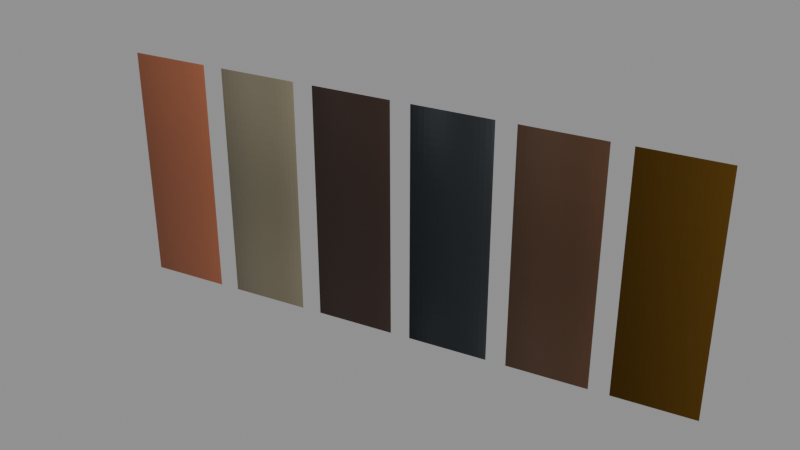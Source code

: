 # Source: swatches.blend  (saved by Blender 5.2.44; exported with 4.5.12 LTS)
import bpy
from mathutils import Matrix  # noqa: F401  (used for matrix-valued properties, if any)

bpy.ops.wm.read_factory_settings(use_empty=True)
scene = bpy.context.scene
scene.name = 'Scene'

# ---- images (referenced by path relative to the original .blend; pixels are not part of the script)
import os
ASSET_DIR = os.environ.get("B2B_ASSET_DIR", "")  # directory of the original .blend (textures are referenced by path, not embedded)
HERE = os.path.dirname(os.path.abspath(__file__))  # packed textures are extracted next to this script under _unpacked/

def load_image(name, relpath, width, height, colorspace="sRGB"):
    """Load a texture the original file referenced (path relative to the .blend, or extracted next to this script)."""
    p = next((c for c in (os.path.join(HERE, relpath), os.path.join(ASSET_DIR, relpath)) if relpath and os.path.exists(c)), "")
    if p:
        img = bpy.data.images.load(p, check_existing=True)
        img.name = name
    else:  # same state as the original file: an image datablock whose file is absent (Cycles renders it pink)
        img = bpy.data.images.new(name, width, height)
        img.source = "FILE"
        img.filepath = "//" + (relpath or name)
    img.colorspace_settings.name = colorspace
    return img
img_swatches_base = load_image('swatches-base', '_unpacked/swatches-base.208a07c5.png', 96, 32, 'sRGB')
img_swatches_normal = load_image('swatches-normal', '_unpacked/swatches-normal.e6a72972.png', 96, 32, 'Non-Color')
img_swatches_orm = load_image('swatches-orm', '_unpacked/swatches-orm.31df79e4.png', 96, 32, 'Non-Color')

# ---- materials (node trees are filled in below, after node groups)
mat_skin = bpy.data.materials.new('skin')
mat_cloth = bpy.data.materials.new('cloth')
mat_leather = bpy.data.materials.new('leather')
mat_mail = bpy.data.materials.new('mail')
mat_wood = bpy.data.materials.new('wood')
mat_metal = bpy.data.materials.new('metal')

# ---- node groups
ng_gltf_material_output = bpy.data.node_groups.new('glTF Material Output', 'ShaderNodeTree')
_s = ng_gltf_material_output.interface.new_socket(name='Occlusion', in_out='INPUT', socket_type='NodeSocketFloat')
_N = ng_gltf_material_output.nodes; _L = ng_gltf_material_output.links

# ---- material node trees
mat_skin.use_nodes = True; mat_skin.node_tree.nodes.clear()
_N = mat_skin.node_tree.nodes; _L = mat_skin.node_tree.links
n0 = _N.new('ShaderNodeBsdfPrincipled'); n0.name = 'Principled BSDF'; n0.location = (-200, 100)
n0.inputs[10].default_value = 0.005
n1 = _N.new('ShaderNodeOutputMaterial'); n1.name = 'Material Output'; n1.location = (200, 100)
n2 = _N.new('ShaderNodeTexImage'); n2.name = 'Image Texture'; n2.location = (0, 0)
n2.image = img_swatches_base
n2.interpolation = 'Closest'
n3 = _N.new('ShaderNodeTexImage'); n3.name = 'Image Texture.001'; n3.location = (0, 0)
n3.image = img_swatches_normal
n3.interpolation = 'Closest'
n4 = _N.new('ShaderNodeTexImage'); n4.name = 'Image Texture.002'; n4.location = (0, 0)
n4.image = img_swatches_orm
n4.interpolation = 'Closest'
n5 = _N.new('ShaderNodeNormalMap'); n5.name = 'Normal Map'; n5.location = (0, 0)
n5.width = 160
n5.inputs[0].default_value = 0.25
n6 = _N.new('ShaderNodeSeparateColor'); n6.name = 'Separate Color'; n6.location = (0, 0)
n7 = _N.new('ShaderNodeMath'); n7.name = 'Math'; n7.location = (0, 0)
n7.operation = 'MULTIPLY'
n7.inputs[1].default_value = 0.65
n8 = _N.new('ShaderNodeMath'); n8.name = 'Math.001'; n8.location = (0, 0)
n8.operation = 'MULTIPLY'
n8.inputs[1].default_value = 0.0
n9 = _N.new('ShaderNodeGroup'); n9.name = 'Group'; n9.location = (0, 0)
n9.node_tree = ng_gltf_material_output
_L.new(n0.outputs[0], n1.inputs[0])
_L.new(n2.outputs[0], n0.inputs[0])
_L.new(n3.outputs[0], n5.inputs[1])
_L.new(n5.outputs[0], n0.inputs[5])
_L.new(n4.outputs[0], n6.inputs[0])
_L.new(n6.outputs[1], n7.inputs[0])
_L.new(n7.outputs[0], n0.inputs[2])
_L.new(n6.outputs[2], n8.inputs[0])
_L.new(n8.outputs[0], n0.inputs[1])
_L.new(n6.outputs[0], n9.inputs[0])
n1.is_active_output = True
mat_cloth.use_nodes = True; mat_cloth.node_tree.nodes.clear()
_N = mat_cloth.node_tree.nodes; _L = mat_cloth.node_tree.links
n0 = _N.new('ShaderNodeBsdfPrincipled'); n0.name = 'Principled BSDF'; n0.location = (-200, 100)
n0.inputs[10].default_value = 0.005
n1 = _N.new('ShaderNodeOutputMaterial'); n1.name = 'Material Output'; n1.location = (200, 100)
n2 = _N.new('ShaderNodeTexImage'); n2.name = 'Image Texture'; n2.location = (0, 0)
n2.image = img_swatches_base
n2.interpolation = 'Closest'
n3 = _N.new('ShaderNodeTexImage'); n3.name = 'Image Texture.001'; n3.location = (0, 0)
n3.image = img_swatches_normal
n3.interpolation = 'Closest'
n4 = _N.new('ShaderNodeTexImage'); n4.name = 'Image Texture.002'; n4.location = (0, 0)
n4.image = img_swatches_orm
n4.interpolation = 'Closest'
n5 = _N.new('ShaderNodeNormalMap'); n5.name = 'Normal Map'; n5.location = (0, 0)
n5.width = 160
n5.inputs[0].default_value = 0.65
n6 = _N.new('ShaderNodeSeparateColor'); n6.name = 'Separate Color'; n6.location = (0, 0)
n7 = _N.new('ShaderNodeMath'); n7.name = 'Math'; n7.location = (0, 0)
n7.operation = 'MULTIPLY'
n7.inputs[1].default_value = 0.95
n8 = _N.new('ShaderNodeMath'); n8.name = 'Math.001'; n8.location = (0, 0)
n8.operation = 'MULTIPLY'
n8.inputs[1].default_value = 0.0
n9 = _N.new('ShaderNodeGroup'); n9.name = 'Group'; n9.location = (0, 0)
n9.node_tree = ng_gltf_material_output
_L.new(n0.outputs[0], n1.inputs[0])
_L.new(n2.outputs[0], n0.inputs[0])
_L.new(n3.outputs[0], n5.inputs[1])
_L.new(n5.outputs[0], n0.inputs[5])
_L.new(n4.outputs[0], n6.inputs[0])
_L.new(n6.outputs[1], n7.inputs[0])
_L.new(n7.outputs[0], n0.inputs[2])
_L.new(n6.outputs[2], n8.inputs[0])
_L.new(n8.outputs[0], n0.inputs[1])
_L.new(n6.outputs[0], n9.inputs[0])
n1.is_active_output = True
mat_leather.use_nodes = True; mat_leather.node_tree.nodes.clear()
_N = mat_leather.node_tree.nodes; _L = mat_leather.node_tree.links
n0 = _N.new('ShaderNodeBsdfPrincipled'); n0.name = 'Principled BSDF'; n0.location = (-200, 100)
n0.inputs[10].default_value = 0.005
n1 = _N.new('ShaderNodeOutputMaterial'); n1.name = 'Material Output'; n1.location = (200, 100)
n2 = _N.new('ShaderNodeTexImage'); n2.name = 'Image Texture'; n2.location = (0, 0)
n2.image = img_swatches_base
n2.interpolation = 'Closest'
n3 = _N.new('ShaderNodeTexImage'); n3.name = 'Image Texture.001'; n3.location = (0, 0)
n3.image = img_swatches_normal
n3.interpolation = 'Closest'
n4 = _N.new('ShaderNodeTexImage'); n4.name = 'Image Texture.002'; n4.location = (0, 0)
n4.image = img_swatches_orm
n4.interpolation = 'Closest'
n5 = _N.new('ShaderNodeNormalMap'); n5.name = 'Normal Map'; n5.location = (0, 0)
n5.width = 160
n5.inputs[0].default_value = 0.45
n6 = _N.new('ShaderNodeSeparateColor'); n6.name = 'Separate Color'; n6.location = (0, 0)
n7 = _N.new('ShaderNodeMath'); n7.name = 'Math'; n7.location = (0, 0)
n7.operation = 'MULTIPLY'
n7.inputs[1].default_value = 0.72
n8 = _N.new('ShaderNodeMath'); n8.name = 'Math.001'; n8.location = (0, 0)
n8.operation = 'MULTIPLY'
n8.inputs[1].default_value = 0.0
n9 = _N.new('ShaderNodeGroup'); n9.name = 'Group'; n9.location = (0, 0)
n9.node_tree = ng_gltf_material_output
_L.new(n0.outputs[0], n1.inputs[0])
_L.new(n2.outputs[0], n0.inputs[0])
_L.new(n3.outputs[0], n5.inputs[1])
_L.new(n5.outputs[0], n0.inputs[5])
_L.new(n4.outputs[0], n6.inputs[0])
_L.new(n6.outputs[1], n7.inputs[0])
_L.new(n7.outputs[0], n0.inputs[2])
_L.new(n6.outputs[2], n8.inputs[0])
_L.new(n8.outputs[0], n0.inputs[1])
_L.new(n6.outputs[0], n9.inputs[0])
n1.is_active_output = True
mat_mail.use_nodes = True; mat_mail.node_tree.nodes.clear()
_N = mat_mail.node_tree.nodes; _L = mat_mail.node_tree.links
n0 = _N.new('ShaderNodeBsdfPrincipled'); n0.name = 'Principled BSDF'; n0.location = (-200, 100)
n0.inputs[10].default_value = 0.005
n1 = _N.new('ShaderNodeOutputMaterial'); n1.name = 'Material Output'; n1.location = (200, 100)
n2 = _N.new('ShaderNodeTexImage'); n2.name = 'Image Texture'; n2.location = (0, 0)
n2.image = img_swatches_base
n2.interpolation = 'Closest'
n3 = _N.new('ShaderNodeTexImage'); n3.name = 'Image Texture.001'; n3.location = (0, 0)
n3.image = img_swatches_normal
n3.interpolation = 'Closest'
n4 = _N.new('ShaderNodeTexImage'); n4.name = 'Image Texture.002'; n4.location = (0, 0)
n4.image = img_swatches_orm
n4.interpolation = 'Closest'
n5 = _N.new('ShaderNodeNormalMap'); n5.name = 'Normal Map'; n5.location = (0, 0)
n5.width = 160
n5.inputs[0].default_value = 0.85
n6 = _N.new('ShaderNodeSeparateColor'); n6.name = 'Separate Color'; n6.location = (0, 0)
n7 = _N.new('ShaderNodeMath'); n7.name = 'Math'; n7.location = (0, 0)
n7.operation = 'MULTIPLY'
n7.inputs[1].default_value = 0.58
n8 = _N.new('ShaderNodeMath'); n8.name = 'Math.001'; n8.location = (0, 0)
n8.operation = 'MULTIPLY'
n8.inputs[1].default_value = 1.0
n9 = _N.new('ShaderNodeGroup'); n9.name = 'Group'; n9.location = (0, 0)
n9.node_tree = ng_gltf_material_output
_L.new(n0.outputs[0], n1.inputs[0])
_L.new(n2.outputs[0], n0.inputs[0])
_L.new(n3.outputs[0], n5.inputs[1])
_L.new(n5.outputs[0], n0.inputs[5])
_L.new(n4.outputs[0], n6.inputs[0])
_L.new(n6.outputs[1], n7.inputs[0])
_L.new(n7.outputs[0], n0.inputs[2])
_L.new(n6.outputs[2], n8.inputs[0])
_L.new(n8.outputs[0], n0.inputs[1])
_L.new(n6.outputs[0], n9.inputs[0])
n1.is_active_output = True
mat_wood.use_nodes = True; mat_wood.node_tree.nodes.clear()
_N = mat_wood.node_tree.nodes; _L = mat_wood.node_tree.links
n0 = _N.new('ShaderNodeBsdfPrincipled'); n0.name = 'Principled BSDF'; n0.location = (-200, 100)
n0.inputs[10].default_value = 0.005
n1 = _N.new('ShaderNodeOutputMaterial'); n1.name = 'Material Output'; n1.location = (200, 100)
n2 = _N.new('ShaderNodeTexImage'); n2.name = 'Image Texture'; n2.location = (0, 0)
n2.image = img_swatches_base
n2.interpolation = 'Closest'
n3 = _N.new('ShaderNodeTexImage'); n3.name = 'Image Texture.001'; n3.location = (0, 0)
n3.image = img_swatches_normal
n3.interpolation = 'Closest'
n4 = _N.new('ShaderNodeTexImage'); n4.name = 'Image Texture.002'; n4.location = (0, 0)
n4.image = img_swatches_orm
n4.interpolation = 'Closest'
n5 = _N.new('ShaderNodeNormalMap'); n5.name = 'Normal Map'; n5.location = (0, 0)
n5.width = 160
n5.inputs[0].default_value = 0.5
n6 = _N.new('ShaderNodeSeparateColor'); n6.name = 'Separate Color'; n6.location = (0, 0)
n7 = _N.new('ShaderNodeMath'); n7.name = 'Math'; n7.location = (0, 0)
n7.operation = 'MULTIPLY'
n7.inputs[1].default_value = 0.8
n8 = _N.new('ShaderNodeMath'); n8.name = 'Math.001'; n8.location = (0, 0)
n8.operation = 'MULTIPLY'
n8.inputs[1].default_value = 0.0
n9 = _N.new('ShaderNodeGroup'); n9.name = 'Group'; n9.location = (0, 0)
n9.node_tree = ng_gltf_material_output
_L.new(n0.outputs[0], n1.inputs[0])
_L.new(n2.outputs[0], n0.inputs[0])
_L.new(n3.outputs[0], n5.inputs[1])
_L.new(n5.outputs[0], n0.inputs[5])
_L.new(n4.outputs[0], n6.inputs[0])
_L.new(n6.outputs[1], n7.inputs[0])
_L.new(n7.outputs[0], n0.inputs[2])
_L.new(n6.outputs[2], n8.inputs[0])
_L.new(n8.outputs[0], n0.inputs[1])
_L.new(n6.outputs[0], n9.inputs[0])
n1.is_active_output = True
mat_metal.use_nodes = True; mat_metal.node_tree.nodes.clear()
_N = mat_metal.node_tree.nodes; _L = mat_metal.node_tree.links
n0 = _N.new('ShaderNodeBsdfPrincipled'); n0.name = 'Principled BSDF'; n0.location = (-200, 100)
n0.inputs[10].default_value = 0.005
n1 = _N.new('ShaderNodeOutputMaterial'); n1.name = 'Material Output'; n1.location = (200, 100)
n2 = _N.new('ShaderNodeTexImage'); n2.name = 'Image Texture'; n2.location = (0, 0)
n2.image = img_swatches_base
n2.interpolation = 'Closest'
n3 = _N.new('ShaderNodeTexImage'); n3.name = 'Image Texture.001'; n3.location = (0, 0)
n3.image = img_swatches_normal
n3.interpolation = 'Closest'
n4 = _N.new('ShaderNodeTexImage'); n4.name = 'Image Texture.002'; n4.location = (0, 0)
n4.image = img_swatches_orm
n4.interpolation = 'Closest'
n5 = _N.new('ShaderNodeNormalMap'); n5.name = 'Normal Map'; n5.location = (0, 0)
n5.width = 160
n5.inputs[0].default_value = 0.2
n6 = _N.new('ShaderNodeSeparateColor'); n6.name = 'Separate Color'; n6.location = (0, 0)
n7 = _N.new('ShaderNodeMath'); n7.name = 'Math'; n7.location = (0, 0)
n7.operation = 'MULTIPLY'
n7.inputs[1].default_value = 0.25
n8 = _N.new('ShaderNodeMath'); n8.name = 'Math.001'; n8.location = (0, 0)
n8.operation = 'MULTIPLY'
n8.inputs[1].default_value = 1.0
n9 = _N.new('ShaderNodeGroup'); n9.name = 'Group'; n9.location = (0, 0)
n9.node_tree = ng_gltf_material_output
_L.new(n0.outputs[0], n1.inputs[0])
_L.new(n2.outputs[0], n0.inputs[0])
_L.new(n3.outputs[0], n5.inputs[1])
_L.new(n5.outputs[0], n0.inputs[5])
_L.new(n4.outputs[0], n6.inputs[0])
_L.new(n6.outputs[1], n7.inputs[0])
_L.new(n7.outputs[0], n0.inputs[2])
_L.new(n6.outputs[2], n8.inputs[0])
_L.new(n8.outputs[0], n0.inputs[1])
_L.new(n6.outputs[0], n9.inputs[0])
n1.is_active_output = True

# ---- meshes
me_skin = bpy.data.meshes.new('skin')
me_skin.from_pydata([(-2.305, 0.07, 0.56), (-1.705, 0.07, 0.56), (-2.305, 0.07, 1.01), (-1.705, 0.07, 1.01), (-2.305, 0.07, 1.46), (-1.705, 0.07, 1.46), (-2.305, 0.07, 1.91), (-1.705, 0.07, 1.91), (-2.305, 0.07, 2.36), (-1.705, 0.07, 2.36)], [], [(1, 2, 0), (3, 4, 2), (5, 6, 4), (7, 8, 6), (1, 3, 2), (3, 5, 4), (5, 7, 6), (7, 9, 8)])
_uv = me_skin.uv_layers.new(name='UVMap')
_uv.uv.foreach_set('vector', [0.1615, 0.01562, 0.005208, 0.2578, 0.005208, 0.01562, 0.1615, 0.2578, 0.005208, 0.5, 0.005208, 0.2578, 0.1615, 0.5, 0.005208, 0.7422, 0.005208, 0.5, 0.1615, 0.7422, 0.005208, 0.9844, 0.005208, 0.7422, 0.1615, 0.01562, 0.1615, 0.2578, 0.005208, 0.2578, 0.1615, 0.2578, 0.1615, 0.5, 0.005208, 0.5, 0.1615, 0.5, 0.1615, 0.7422, 0.005208, 0.7422, 0.1615, 0.7422, 0.1615, 0.9844, 0.005208, 0.9844])
me_skin.materials.append(mat_skin)
me_skin.update()
me_cloth = bpy.data.meshes.new('cloth')
me_cloth.from_pydata([(-1.555, 0.07, 0.56), (-0.955, 0.07, 0.56), (-1.555, 0.07, 1.01), (-0.955, 0.07, 1.01), (-1.555, 0.07, 1.46), (-0.955, 0.07, 1.46), (-1.555, 0.07, 1.91), (-0.955, 0.07, 1.91), (-1.555, 0.07, 2.36), (-0.955, 0.07, 2.36)], [], [(1, 2, 0), (3, 4, 2), (5, 6, 4), (7, 8, 6), (1, 3, 2), (3, 5, 4), (5, 7, 6), (7, 9, 8)])
_uv = me_cloth.uv_layers.new(name='UVMap')
_uv.uv.foreach_set('vector', [0.3281, 0.01562, 0.1719, 0.2578, 0.1719, 0.01562, 0.3281, 0.2578, 0.1719, 0.5, 0.1719, 0.2578, 0.3281, 0.5, 0.1719, 0.7422, 0.1719, 0.5, 0.3281, 0.7422, 0.1719, 0.9844, 0.1719, 0.7422, 0.3281, 0.01562, 0.3281, 0.2578, 0.1719, 0.2578, 0.3281, 0.2578, 0.3281, 0.5, 0.1719, 0.5, 0.3281, 0.5, 0.3281, 0.7422, 0.1719, 0.7422, 0.3281, 0.7422, 0.3281, 0.9844, 0.1719, 0.9844])
me_cloth.materials.append(mat_cloth)
me_cloth.update()
me_leather = bpy.data.meshes.new('leather')
me_leather.from_pydata([(-0.805, 0.07, 0.56), (-0.205, 0.07, 0.56), (-0.805, 0.07, 1.01), (-0.205, 0.07, 1.01), (-0.805, 0.07, 1.46), (-0.205, 0.07, 1.46), (-0.805, 0.07, 1.91), (-0.205, 0.07, 1.91), (-0.805, 0.07, 2.36), (-0.205, 0.07, 2.36)], [], [(1, 2, 0), (3, 4, 2), (5, 6, 4), (7, 8, 6), (1, 3, 2), (3, 5, 4), (5, 7, 6), (7, 9, 8)])
_uv = me_leather.uv_layers.new(name='UVMap')
_uv.uv.foreach_set('vector', [0.4948, 0.01562, 0.3385, 0.2578, 0.3385, 0.01562, 0.4948, 0.2578, 0.3385, 0.5, 0.3385, 0.2578, 0.4948, 0.5, 0.3385, 0.7422, 0.3385, 0.5, 0.4948, 0.7422, 0.3385, 0.9844, 0.3385, 0.7422, 0.4948, 0.01562, 0.4948, 0.2578, 0.3385, 0.2578, 0.4948, 0.2578, 0.4948, 0.5, 0.3385, 0.5, 0.4948, 0.5, 0.4948, 0.7422, 0.3385, 0.7422, 0.4948, 0.7422, 0.4948, 0.9844, 0.3385, 0.9844])
me_leather.materials.append(mat_leather)
me_leather.update()
me_mail = bpy.data.meshes.new('mail')
me_mail.from_pydata([(-0.055, 0.07, 0.56), (0.545, 0.07, 0.56), (-0.055, 0.07, 1.01), (0.545, 0.07, 1.01), (-0.055, 0.07, 1.46), (0.545, 0.07, 1.46), (-0.055, 0.07, 1.91), (0.545, 0.07, 1.91), (-0.055, 0.07, 2.36), (0.545, 0.07, 2.36)], [], [(1, 2, 0), (3, 4, 2), (5, 6, 4), (7, 8, 6), (1, 3, 2), (3, 5, 4), (5, 7, 6), (7, 9, 8)])
_uv = me_mail.uv_layers.new(name='UVMap')
_uv.uv.foreach_set('vector', [0.6615, 0.01562, 0.5052, 0.2578, 0.5052, 0.01562, 0.6615, 0.2578, 0.5052, 0.5, 0.5052, 0.2578, 0.6615, 0.5, 0.5052, 0.7422, 0.5052, 0.5, 0.6615, 0.7422, 0.5052, 0.9844, 0.5052, 0.7422, 0.6615, 0.01562, 0.6615, 0.2578, 0.5052, 0.2578, 0.6615, 0.2578, 0.6615, 0.5, 0.5052, 0.5, 0.6615, 0.5, 0.6615, 0.7422, 0.5052, 0.7422, 0.6615, 0.7422, 0.6615, 0.9844, 0.5052, 0.9844])
me_mail.materials.append(mat_mail)
me_mail.update()
me_wood = bpy.data.meshes.new('wood')
me_wood.from_pydata([(0.695, 0.07, 0.56), (1.295, 0.07, 0.56), (0.695, 0.07, 1.01), (1.295, 0.07, 1.01), (0.695, 0.07, 1.46), (1.295, 0.07, 1.46), (0.695, 0.07, 1.91), (1.295, 0.07, 1.91), (0.695, 0.07, 2.36), (1.295, 0.07, 2.36)], [], [(1, 2, 0), (3, 4, 2), (5, 6, 4), (7, 8, 6), (1, 3, 2), (3, 5, 4), (5, 7, 6), (7, 9, 8)])
_uv = me_wood.uv_layers.new(name='UVMap')
_uv.uv.foreach_set('vector', [0.8281, 0.01562, 0.6719, 0.2578, 0.6719, 0.01562, 0.8281, 0.2578, 0.6719, 0.5, 0.6719, 0.2578, 0.8281, 0.5, 0.6719, 0.7422, 0.6719, 0.5, 0.8281, 0.7422, 0.6719, 0.9844, 0.6719, 0.7422, 0.8281, 0.01562, 0.8281, 0.2578, 0.6719, 0.2578, 0.8281, 0.2578, 0.8281, 0.5, 0.6719, 0.5, 0.8281, 0.5, 0.8281, 0.7422, 0.6719, 0.7422, 0.8281, 0.7422, 0.8281, 0.9844, 0.6719, 0.9844])
me_wood.materials.append(mat_wood)
me_wood.update()
me_metal = bpy.data.meshes.new('metal')
me_metal.from_pydata([(1.445, 0.07, 0.56), (2.045, 0.07, 0.56), (1.445, 0.07, 1.01), (2.045, 0.07, 1.01), (1.445, 0.07, 1.46), (2.045, 0.07, 1.46), (1.445, 0.07, 1.91), (2.045, 0.07, 1.91), (1.445, 0.07, 2.36), (2.045, 0.07, 2.36)], [], [(1, 2, 0), (3, 4, 2), (5, 6, 4), (7, 8, 6), (1, 3, 2), (3, 5, 4), (5, 7, 6), (7, 9, 8)])
_uv = me_metal.uv_layers.new(name='UVMap')
_uv.uv.foreach_set('vector', [0.9948, 0.01562, 0.8385, 0.2578, 0.8385, 0.01562, 0.9948, 0.2578, 0.8385, 0.5, 0.8385, 0.2578, 0.9948, 0.5, 0.8385, 0.7422, 0.8385, 0.5, 0.9948, 0.7422, 0.8385, 0.9844, 0.8385, 0.7422, 0.9948, 0.01562, 0.9948, 0.2578, 0.8385, 0.2578, 0.9948, 0.2578, 0.9948, 0.5, 0.8385, 0.5, 0.9948, 0.5, 0.9948, 0.7422, 0.8385, 0.7422, 0.9948, 0.7422, 0.9948, 0.9844, 0.8385, 0.9844])
me_metal.materials.append(mat_metal)
me_metal.update()
arm_deform_skeleton = bpy.data.armatures.new('deform-skeleton')  # bones are not reproduced

# ---- objects
ob_transformed_ancestor = bpy.data.objects.new('transformed-ancestor', None)
ob_deform_rig = bpy.data.objects.new('deform-rig', arm_deform_skeleton)
ob_skin = bpy.data.objects.new('skin', me_skin)
ob_cloth = bpy.data.objects.new('cloth', me_cloth)
ob_leather = bpy.data.objects.new('leather', me_leather)
ob_mail = bpy.data.objects.new('mail', me_mail)
ob_wood = bpy.data.objects.new('wood', me_wood)
ob_metal = bpy.data.objects.new('metal', me_metal)

# ---- transforms, parenting, visibility, modifiers, constraints
ob_transformed_ancestor.location = (0.37, -0.23, 0.11)
ob_transformed_ancestor.rotation_euler = (0.0, 0.0, 0.21)
ob_deform_rig.parent = ob_transformed_ancestor
ob_deform_rig.location = (0.0, 0.0, 0.0)
ob_skin.parent = ob_deform_rig
ob_skin.location = (0.13, -0.07, 0.04)
_vg = ob_skin.vertex_groups.new(name='root')
for _i, _w in zip([0, 1, 2, 3, 4, 5, 6, 7, 8, 9], [1.0, 1.0, 0.9, 0.9, 0.5, 0.5, 0.1, 0.1, 0.0, 0.0]): _vg.add([_i], _w, 'REPLACE')
_vg = ob_skin.vertex_groups.new(name='bend')
for _i, _w in zip([0, 1, 2, 3, 4, 5, 6, 7, 8, 9], [0.0, 0.0, 0.1, 0.1, 0.5, 0.5, 0.9, 0.9, 1.0, 1.0]): _vg.add([_i], _w, 'REPLACE')
_m = ob_skin.modifiers.new('deform', 'ARMATURE')
_m.object = ob_deform_rig
ob_cloth.parent = ob_deform_rig
ob_cloth.location = (0.13, -0.07, 0.04)
_vg = ob_cloth.vertex_groups.new(name='root')
for _i, _w in zip([0, 1, 2, 3, 4, 5, 6, 7, 8, 9], [1.0, 1.0, 0.9, 0.9, 0.5, 0.5, 0.1, 0.1, 0.0, 0.0]): _vg.add([_i], _w, 'REPLACE')
_vg = ob_cloth.vertex_groups.new(name='bend')
for _i, _w in zip([0, 1, 2, 3, 4, 5, 6, 7, 8, 9], [0.0, 0.0, 0.1, 0.1, 0.5, 0.5, 0.9, 0.9, 1.0, 1.0]): _vg.add([_i], _w, 'REPLACE')
_m = ob_cloth.modifiers.new('deform', 'ARMATURE')
_m.object = ob_deform_rig
ob_leather.parent = ob_deform_rig
ob_leather.location = (0.13, -0.07, 0.04)
_vg = ob_leather.vertex_groups.new(name='root')
for _i, _w in zip([0, 1, 2, 3, 4, 5, 6, 7, 8, 9], [1.0, 1.0, 0.9, 0.9, 0.5, 0.5, 0.1, 0.1, 0.0, 0.0]): _vg.add([_i], _w, 'REPLACE')
_vg = ob_leather.vertex_groups.new(name='bend')
for _i, _w in zip([0, 1, 2, 3, 4, 5, 6, 7, 8, 9], [0.0, 0.0, 0.1, 0.1, 0.5, 0.5, 0.9, 0.9, 1.0, 1.0]): _vg.add([_i], _w, 'REPLACE')
_m = ob_leather.modifiers.new('deform', 'ARMATURE')
_m.object = ob_deform_rig
ob_mail.parent = ob_deform_rig
ob_mail.location = (0.13, -0.07, 0.04)
_vg = ob_mail.vertex_groups.new(name='root')
for _i, _w in zip([0, 1, 2, 3, 4, 5, 6, 7, 8, 9], [1.0, 1.0, 0.9, 0.9, 0.5, 0.5, 0.1, 0.1, 0.0, 0.0]): _vg.add([_i], _w, 'REPLACE')
_vg = ob_mail.vertex_groups.new(name='bend')
for _i, _w in zip([0, 1, 2, 3, 4, 5, 6, 7, 8, 9], [0.0, 0.0, 0.1, 0.1, 0.5, 0.5, 0.9, 0.9, 1.0, 1.0]): _vg.add([_i], _w, 'REPLACE')
_m = ob_mail.modifiers.new('deform', 'ARMATURE')
_m.object = ob_deform_rig
ob_wood.parent = ob_deform_rig
ob_wood.location = (0.13, -0.07, 0.04)
_vg = ob_wood.vertex_groups.new(name='root')
for _i, _w in zip([0, 1, 2, 3, 4, 5, 6, 7, 8, 9], [1.0, 1.0, 0.9, 0.9, 0.5, 0.5, 0.1, 0.1, 0.0, 0.0]): _vg.add([_i], _w, 'REPLACE')
_vg = ob_wood.vertex_groups.new(name='bend')
for _i, _w in zip([0, 1, 2, 3, 4, 5, 6, 7, 8, 9], [0.0, 0.0, 0.1, 0.1, 0.5, 0.5, 0.9, 0.9, 1.0, 1.0]): _vg.add([_i], _w, 'REPLACE')
_m = ob_wood.modifiers.new('deform', 'ARMATURE')
_m.object = ob_deform_rig
ob_metal.parent = ob_deform_rig
ob_metal.location = (0.13, -0.07, 0.04)
_vg = ob_metal.vertex_groups.new(name='root')
for _i, _w in zip([0, 1, 2, 3, 4, 5, 6, 7, 8, 9], [1.0, 1.0, 0.9, 0.9, 0.5, 0.5, 0.1, 0.1, 0.0, 0.0]): _vg.add([_i], _w, 'REPLACE')
_vg = ob_metal.vertex_groups.new(name='bend')
for _i, _w in zip([0, 1, 2, 3, 4, 5, 6, 7, 8, 9], [0.0, 0.0, 0.1, 0.1, 0.5, 0.5, 0.9, 0.9, 1.0, 1.0]): _vg.add([_i], _w, 'REPLACE')
_m = ob_metal.modifiers.new('deform', 'ARMATURE')
_m.object = ob_deform_rig

# ---- collection membership
scene.collection.objects.link(ob_transformed_ancestor)
scene.collection.objects.link(ob_deform_rig)
scene.collection.objects.link(ob_skin)
scene.collection.objects.link(ob_cloth)
scene.collection.objects.link(ob_leather)
scene.collection.objects.link(ob_mail)
scene.collection.objects.link(ob_wood)
scene.collection.objects.link(ob_metal)

# ---- scene / render settings (as saved in the file)
scene.frame_start = 0; scene.frame_end = 24; scene.frame_set(0)
scene.render.engine = 'BLENDER_EEVEE_NEXT'
scene.render.bake_bias = 0.0
scene.render.bake_samples = 0
scene.render.compositor_device = 'GPU'
scene.eevee.use_volume_custom_range = False
scene.eevee.fast_gi_thickness_near = 0.1
scene.eevee.fast_gi_thickness_far = 0.0
scene.eevee.ray_tracing_options.screen_trace_thickness = 0.1
bpy.context.view_layer.update()

# ---- added for rendering (the .blend has no active camera and no usable light): camera, sun + grey world if the file has none
cam_auto = bpy.data.cameras.new('AutoCamera')
cam_auto.lens = 50.0
cam_auto.sensor_width = 36.0
cam_auto.clip_end = 1000.0
ob_auto_camera = bpy.data.objects.new('AutoCamera', cam_auto)
scene.collection.objects.link(ob_auto_camera)
ob_auto_camera.location = (4.72569, -5.45682, 5.09455)
ob_auto_camera.rotation_euler = (1.09748, -7.21219e-08, 0.694738)
scene.camera = ob_auto_camera
light_auto_sun = bpy.data.lights.new('AutoSun', 'SUN')
light_auto_sun.energy = 3.0
light_auto_sun.angle = 0.0523599
ob_auto_sun = bpy.data.objects.new('AutoSun', light_auto_sun)
scene.collection.objects.link(ob_auto_sun)
ob_auto_sun.rotation_euler = (0.872665, 0.174533, 0.523599)
if scene.world is None:
    world_auto = bpy.data.worlds.new('AutoWorld')
    world_auto.color = (0.3, 0.3, 0.3)
    scene.world = world_auto
bpy.context.view_layer.update()
